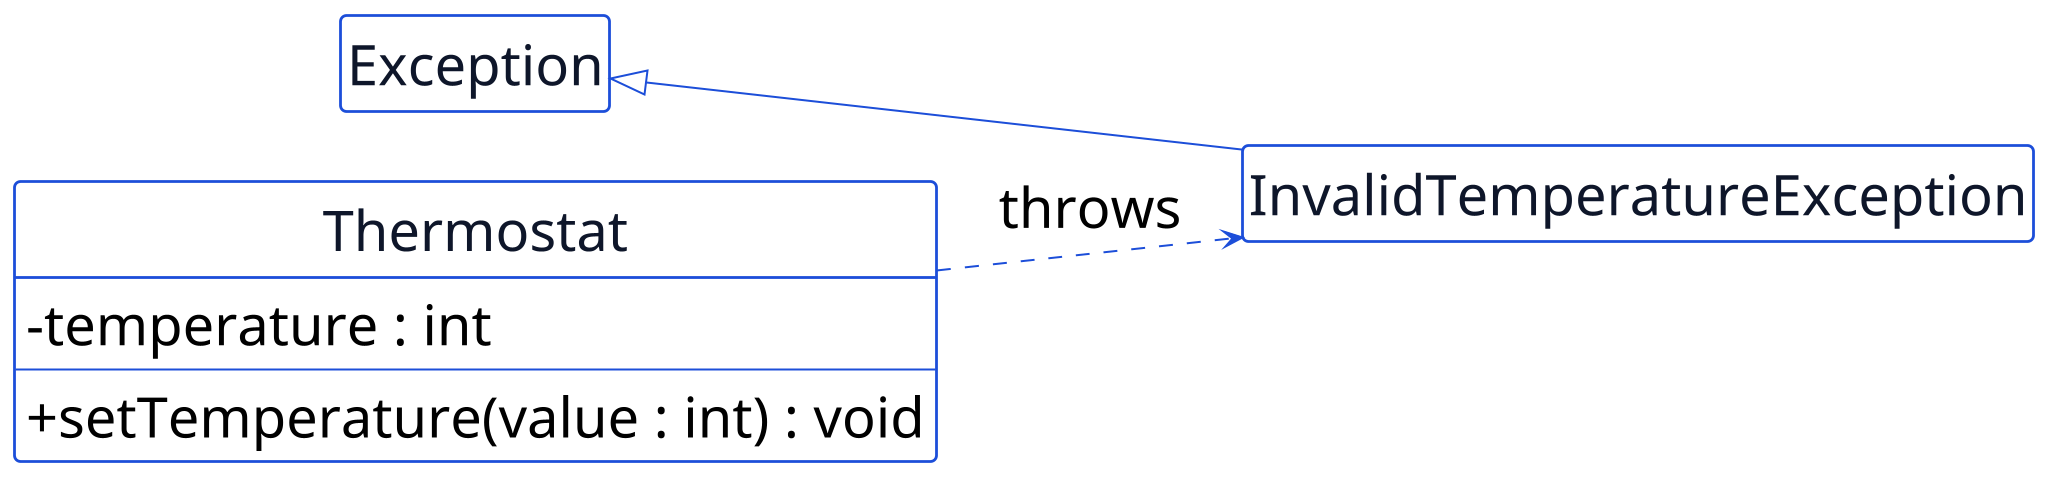

The diagram above was rendered by PlantUML. Its source (embedded in the PNG):
@startuml p10-invalidtemperature-exception
scale 2
!include _common.iuml
hide circle
hide empty members
left to right direction

class Exception {
}

class InvalidTemperatureException {
}

class Thermostat {
  - temperature : int
  --
  + setTemperature(value : int) : void
}

Exception <|-- InvalidTemperatureException
Thermostat ..> InvalidTemperatureException : throws
@enduml